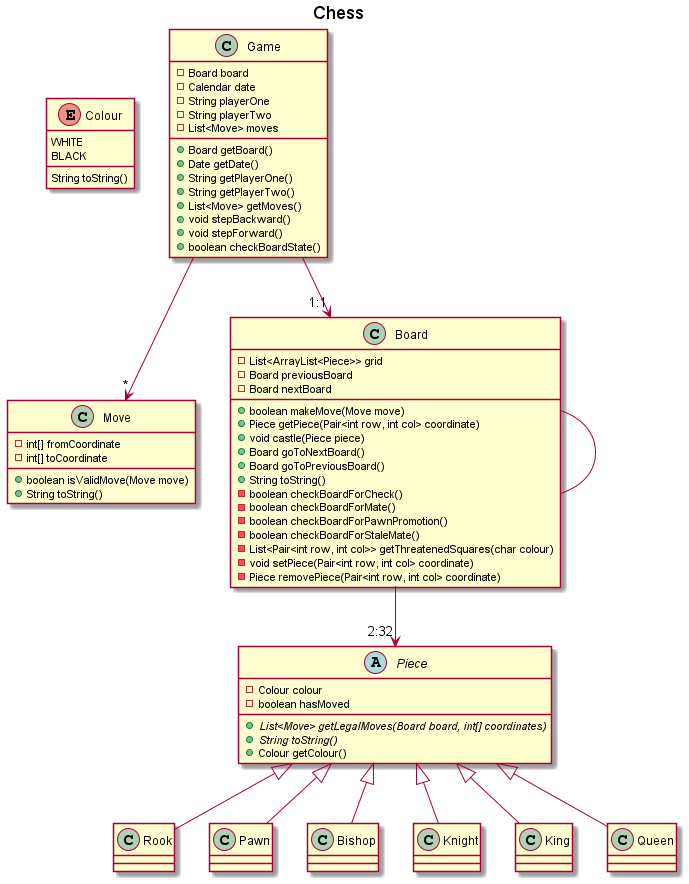

The diagram above was rendered by PlantUML. Its source (embedded in the PNG):
@startuml Chess
title Chess


enum Colour {
    WHITE
    BLACK
    String toString()
}

class Move {
    -int[] fromCoordinate
    -int[] toCoordinate
    +boolean isValidMove(Move move)
    +String toString()

}

class Board {
    -List<ArrayList<Piece>> grid
    -Board previousBoard
    -Board nextBoard
    +boolean makeMove(Move move)
    +Piece getPiece(Pair<int row, int col> coordinate)
    +void castle(Piece piece)
    +Board goToNextBoard()
    +Board goToPreviousBoard()
    +String toString()
    -boolean checkBoardForCheck()
    -boolean checkBoardForMate()
    -boolean checkBoardForPawnPromotion()
    -boolean checkBoardForStaleMate()
    -List<Pair<int row, int col>> getThreatenedSquares(char colour)
    -void setPiece(Pair<int row, int col> coordinate)
    -Piece removePiece(Pair<int row, int col> coordinate)
    

}

class Game {
    -Board board
    -Calendar date
    -String playerOne
    -String playerTwo
    -List<Move> moves
    +Board getBoard()
    +Date getDate()
    +String getPlayerOne()
    +String getPlayerTwo()
    +List<Move> getMoves()
    +void stepBackward()
    +void stepForward()
    +boolean checkBoardState()

}

abstract class Piece {
    -Colour colour
    -boolean hasMoved
    + {abstract} List<Move> getLegalMoves(Board board, int[] coordinates)
    + {abstract} String toString()
    +Colour getColour()
    
}

class Rook extends Piece {
}

class Pawn extends Piece {

}

class Bishop extends Piece {
    
}

class Knight extends Piece {

}

class King extends Piece {

}

class Queen extends Piece {

}

Game --> "*" Move
Game --> "1:1" Board
Board  --> "2:32" Piece
Board -- Board



@enduml